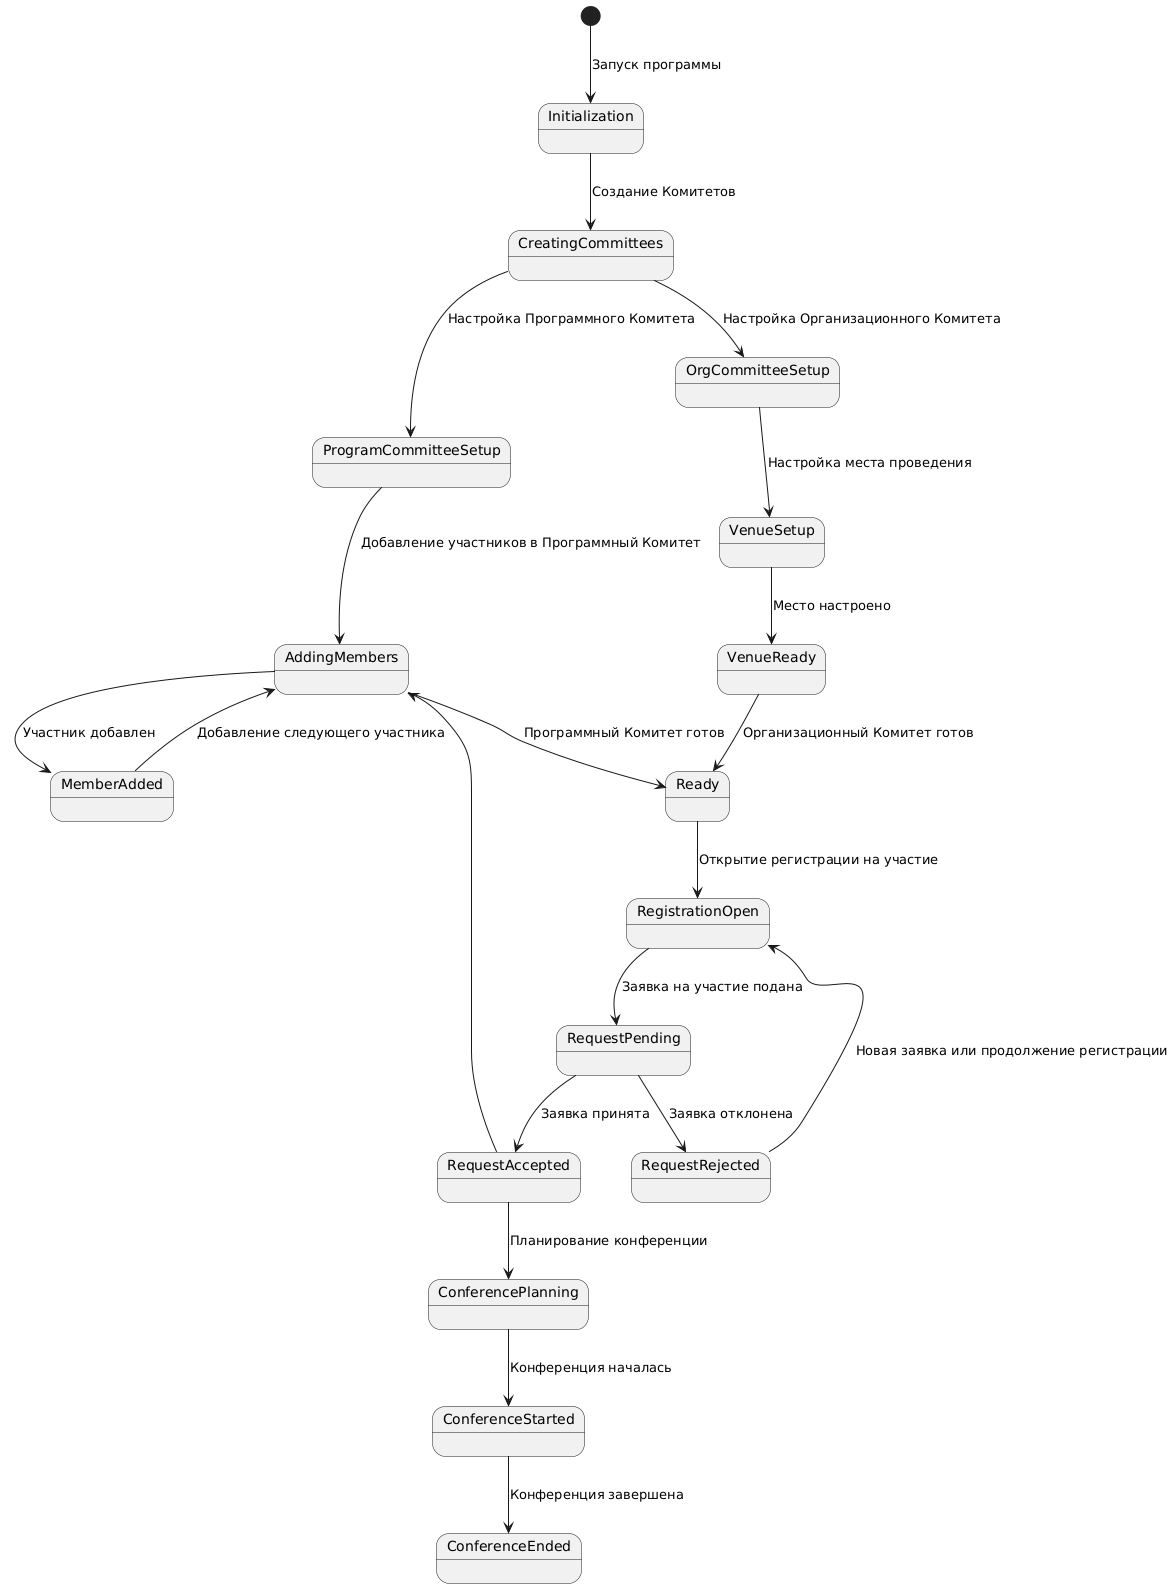

The diagram above was rendered by PlantUML. Its source (embedded in the PNG):
@startuml
[*] --> Initialization: Запуск программы

Initialization --> CreatingCommittees: Создание Комитетов
CreatingCommittees --> ProgramCommitteeSetup: Настройка Программного Комитета
CreatingCommittees --> OrgCommitteeSetup: Настройка Организационного Комитета

ProgramCommitteeSetup --> AddingMembers: Добавление участников в Программный Комитет
AddingMembers --> MemberAdded: Участник добавлен
MemberAdded --> AddingMembers: Добавление следующего участника

OrgCommitteeSetup --> VenueSetup: Настройка места проведения
VenueSetup --> VenueReady: Место настроено

AddingMembers --> Ready: Программный Комитет готов
VenueReady --> Ready: Организационный Комитет готов

Ready --> RegistrationOpen: Открытие регистрации на участие
RegistrationOpen --> RequestPending: Заявка на участие подана
RequestPending --> RequestAccepted: Заявка принята
RequestPending --> RequestRejected: Заявка отклонена

RequestAccepted --> AddingMembers

RequestAccepted --> ConferencePlanning: Планирование конференции
ConferencePlanning --> ConferenceStarted: Конференция началась
ConferenceStarted --> ConferenceEnded: Конференция завершена

RequestRejected --> RegistrationOpen: Новая заявка или продолжение регистрации
@enduml